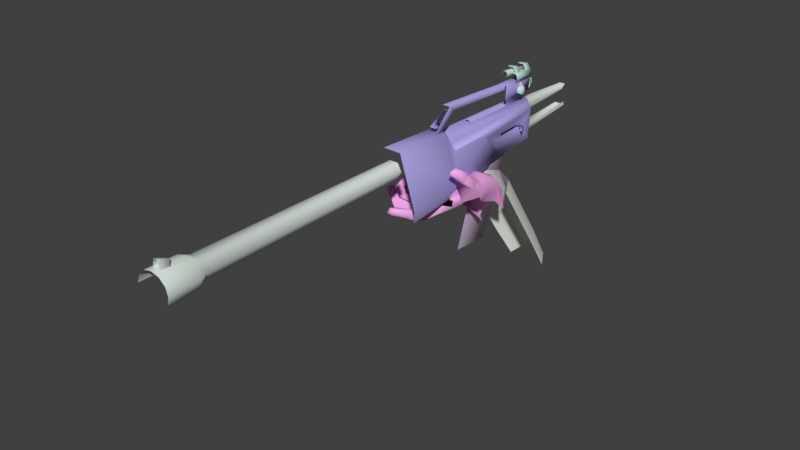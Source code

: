 # Source: reference2.blend  (saved by Blender 2.78.0; exported with 4.5.12 LTS)
import bpy
from mathutils import Matrix  # noqa: F401  (used for matrix-valued properties, if any)

bpy.ops.wm.read_factory_settings(use_empty=True)
scene = bpy.context.scene
scene.name = 'sniper_reference5_remap'

# ---- collections
col_collection_1 = bpy.data.collections.new('Collection 1'); scene.collection.children.link(col_collection_1)

# ---- materials (node trees are filled in below, after node groups)
mat_rubberglovechrome_bmp = bpy.data.materials.new('rubbergloveCHROME.bmp')
mat_rubberglovechrome_bmp.alpha_threshold = 0.0
mat_rubberglovechrome_bmp.use_transparent_shadow = False
mat_rubberglovechrome_bmp.diffuse_color = (0.9061, 0.4104, 0.8267, 1.0)
mat_rubberglovechrome_bmp.roughness = 0.5
mat_dm_base_bmp = bpy.data.materials.new('DM_base.bmp')
mat_dm_base_bmp.alpha_threshold = 0.0
mat_dm_base_bmp.use_transparent_shadow = False
mat_dm_base_bmp.diffuse_color = (0.8562, 0.9232, 0.8201, 1.0)
mat_dm_base_bmp.roughness = 0.5
mat_bodyside_bmp = bpy.data.materials.new('bodyside.bmp')
mat_bodyside_bmp.alpha_threshold = 0.0
mat_bodyside_bmp.use_transparent_shadow = False
mat_bodyside_bmp.diffuse_color = (0.4565, 0.4135, 0.8474, 1.0)
mat_bodyside_bmp.roughness = 0.5
mat_barrelchrome_bmp = bpy.data.materials.new('barrelchrome.bmp')
mat_barrelchrome_bmp.alpha_threshold = 0.0
mat_barrelchrome_bmp.use_transparent_shadow = False
mat_barrelchrome_bmp.diffuse_color = (0.4622, 0.4151, 0.8043, 1.0)
mat_barrelchrome_bmp.roughness = 0.5
mat_scope_bevel_bmp = bpy.data.materials.new('scope_bevel.bmp')
mat_scope_bevel_bmp.alpha_threshold = 0.0
mat_scope_bevel_bmp.use_transparent_shadow = False
mat_scope_bevel_bmp.diffuse_color = (0.5253, 0.9554, 0.5735, 1.0)
mat_scope_bevel_bmp.roughness = 0.5
mat_sight_rear_bmp = bpy.data.materials.new('sight_rear.bmp')
mat_sight_rear_bmp.alpha_threshold = 0.0
mat_sight_rear_bmp.use_transparent_shadow = False
mat_sight_rear_bmp.diffuse_color = (0.7814, 0.4967, 0.4385, 1.0)
mat_sight_rear_bmp.roughness = 0.5
mat_sightclip_bmp = bpy.data.materials.new('sightclip.bmp')
mat_sightclip_bmp.alpha_threshold = 0.0
mat_sightclip_bmp.use_transparent_shadow = False
mat_sightclip_bmp.diffuse_color = (0.6914, 0.9957, 0.8962, 1.0)
mat_sightclip_bmp.roughness = 0.5
mat_lenschrome1_bmp = bpy.data.materials.new('lenschrome1.bmp')
mat_lenschrome1_bmp.alpha_threshold = 0.0
mat_lenschrome1_bmp.use_transparent_shadow = False
mat_lenschrome1_bmp.diffuse_color = (0.7889, 0.8706, 0.8151, 1.0)
mat_lenschrome1_bmp.roughness = 0.5
mat_laserchrome_bmp = bpy.data.materials.new('laserchrome.bmp')
mat_laserchrome_bmp.alpha_threshold = 0.0
mat_laserchrome_bmp.use_transparent_shadow = False
mat_laserchrome_bmp.diffuse_color = (0.975, 0.5952, 0.5308, 1.0)
mat_laserchrome_bmp.roughness = 0.5
mat_clip_bmp = bpy.data.materials.new('clip.bmp')
mat_clip_bmp.alpha_threshold = 0.0
mat_clip_bmp.use_transparent_shadow = False
mat_clip_bmp.diffuse_color = (0.6531, 0.5087, 0.7037, 1.0)
mat_clip_bmp.roughness = 0.5
mat_sight_wheel_bmp = bpy.data.materials.new('sight_wheel.bmp')
mat_sight_wheel_bmp.alpha_threshold = 0.0
mat_sight_wheel_bmp.use_transparent_shadow = False
mat_sight_wheel_bmp.diffuse_color = (0.4972, 0.7001, 0.682, 1.0)
mat_sight_wheel_bmp.roughness = 0.5

# ---- material node trees

# ---- world
world_world = bpy.data.worlds.new('World'); scene.world = world_world
world_world.color = (0.05088, 0.05088, 0.05088)
world_world.use_sun_shadow = False
world_world.sun_shadow_jitter_overblur = 0.0
world_world.cycles.sampling_method = 'MANUAL'

# ---- meshes
me_sniper_reference5_remap = bpy.data.meshes.new('sniper_reference5_remap')
me_sniper_reference5_remap.from_pydata([(-5.704, -18.92, 51.03), (-6.223, -18.58, 51.31), (-5.885, -18.37, 51.04), (-6.111, -18.92, 51.31), (-6.925, -19.37, 50.51), (-6.346, -19.15, 50.59), (-6.565, -19.34, 49.35), (-5.542, -18.87, 50.08), (-5.292, -17.86, 49.33), (-6.269, -19.34, 49.05), (-6.999, -19.7, 50.23), (-6.281, -19.33, 51.47), (-5.918, -19.01, 51.37), (-5.972, -19.35, 51.7), (-5.612, -19.49, 51.42), (-6.088, -19.63, 51.5), (-6.059, -21.52, 50.91), (-6.219, -21.39, 51.18), (-6.307, -21.34, 50.84), (-5.973, -20.75, 50.31), (-5.46, -20.19, 49.83), (-6.015, -21.11, 49.67), (-5.145, -19.96, 49.21), (-5.837, -19.99, 49.11), (-6.622, -20.29, 50.28), (-1.719, -14.06, 48.06), (-2.127, -13.75, 49.36), (-1.518, -15.48, 49.28), (-1.467, -15.46, 50.93), (-1.577, -15.27, 49.97), (-1.659, -16.41, 50.0), (-1.312, -17.58, 50.42), (-2.138, -18.47, 50.09), (-4.515, -21.93, 49.69), (-4.512, -23.03, 50.11), (-4.811, -22.92, 50.06), (-4.785, -23.15, 50.25), (-3.844, -21.82, 50.28), (-4.229, -21.09, 49.9), (-3.482, -21.33, 49.9), (-7.172, -18.81, 50.54), (-6.142, -18.28, 49.31), (-6.284, -18.43, 50.04), (-5.353, -16.75, 50.01), (-4.473, -15.56, 49.78), (-3.9, -15.44, 48.39), (-3.596, -14.24, 47.03), (-3.453, -14.01, 47.71), (-3.723, -15.08, 49.44), (-3.338, -15.01, 50.62), (-4.071, -16.25, 50.94), (-3.886, -19.77, 50.18), (-4.706, -19.3, 50.12), (-1.944, -19.38, 52.03), (-1.299, -18.3, 51.19), (-2.03, -19.76, 52.4), (-1.541, -19.6, 52.77), (-1.46, -19.43, 52.1), (-4.102, -20.78, 49.26), (-3.771, -19.71, 49.43), (-4.726, -20.68, 49.94), (-5.42, -21.16, 50.4), (-3.011, -19.96, 49.5), (-3.428, -21.04, 49.28), (-3.956, -22.15, 49.75), (-4.443, -23.01, 50.6), (-1.345, -17.72, 51.71), (-2.276, -18.45, 50.98), (-1.409, -18.8, 52.5), (-2.768, -17.85, 51.28), (-1.593, -16.64, 50.81), (-6.051, -19.94, 50.58), (-6.47, -19.29, 50.54), (-6.331, -19.24, 49.9), (-5.845, -19.95, 49.95), (-1.94, -18.93, 52.55), (-1.582, -19.43, 52.99), (-1.826, -19.73, 53.14), (-1.67, -19.91, 52.59), (-2.127, -19.98, 52.62), (-2.309, -16.39, 51.49), (-2.104, -17.16, 51.48), (-2.191, -15.2, 51.03), (-3.459, -15.9, 51.29), (-6.725, -18.5, 50.12), (-6.349, -19.21, 50.13), (-6.61, -18.52, 50.62), (-1.879, -20.14, 52.73), (-2.292, -16.01, 49.19), (-2.54, -19.05, 49.86), (-4.94, -22.81, 50.51), (-4.667, -22.15, 50.29), (-4.186, -21.97, 49.56), (-3.72, -21.41, 49.31), (-1.962, -20.07, 52.98), (-3.359, -17.97, 50.89), (-2.872, -14.96, 47.1), (-3.444, -16.12, 48.53), (-2.82, -13.72, 48.71), (-2.223, -17.78, 49.82), (-3.113, -20.14, 50.23), (-2.466, -18.88, 50.89), (-5.54, -17.93, 49.39), (-4.592, -19.17, 49.4), (-4.956, -20.74, 49.23), (-4.485, -20.39, 49.3), (-5.577, -21.47, 49.75), (-5.336, -20.47, 49.18), (-5.714, -21.21, 49.57), (-6.911, -18.7, 49.34), (-7.078, -18.9, 49.76), (-7.129, -19.13, 50.39), (-6.908, -19.3, 49.75), (-4.098, -21.27, 49.28), (-6.293, -20.04, 49.48), (-6.548, -19.66, 49.45), (-6.801, -20.0, 50.11), (-1.283, -18.09, 51.6), (-1.355, -19.26, 52.11), (-1.333, -18.76, 52.42), (-1.336, -18.96, 52.61), (-1.419, -19.44, 52.26), (-6.206, -20.91, 51.1), (-5.757, -21.22, 51.22), (-5.88, -18.66, 51.43), (-2.077, -19.63, 52.95), (-1.97, -19.29, 52.85), (-2.233, -10.32, 45.44), (-2.079, -8.868, 42.89), (-1.127, -9.273, 42.72), (-0.6598, -11.7, 44.68), (-0.6937, -10.08, 42.23), (-4.566, -14.54, 49.72), (-3.39, -10.53, 45.16), (-3.826, -13.71, 50.36), (-2.618, -13.48, 50.65), (-1.145, -10.79, 45.25), (-1.491, -13.97, 50.45), (-0.9786, -14.93, 49.85), (-3.104, -9.057, 42.65), (-3.724, -9.752, 42.11), (-4.097, -11.32, 44.56), (-5.237, -17.95, 53.54), (-3.223, -17.88, 53.39), (-3.433, -14.31, 53.34), (-3.376, -14.3, 53.28), (-3.563, -13.07, 51.84), (-3.888, -8.064, 51.03), (-3.746, -9.456, 52.7), (-4.138, -8.0, 53.62), (-3.301, -17.87, 53.45), (-2.65, -17.9, 51.36), (-2.762, -18.42, 50.43), (-4.357, -7.694, 51.38), (-3.799, -7.993, 53.36), (-4.314, -7.612, 53.8), (-3.622, -12.04, 52.25), (-3.491, -14.02, 52.96), (-4.08, -9.444, 55.3), (-4.023, -11.06, 54.9), (-3.264, -13.06, 51.82), (-3.493, -13.7, 50.63), (-3.282, -13.24, 51.49), (-5.512, -8.116, 51.41), (-5.365, -7.73, 51.42), (-5.139, -8.022, 53.84), (-5.003, -7.637, 53.83), (-3.649, -18.04, 53.82), (-3.781, -17.9, 56.42), (-3.815, -17.44, 56.03), (-4.112, -11.06, 55.6), (-4.756, -18.59, 54.86), (-3.325, -23.59, 55.09), (-3.578, -18.54, 54.81), (-4.623, -23.64, 55.15), (-4.237, -10.67, 54.2), (-4.219, -10.65, 54.62), (-4.896, -8.329, 54.56), (-4.913, -8.338, 54.16), (-4.344, -8.317, 54.14), (-4.173, -7.878, 54.76), (-4.327, -8.308, 54.54), (-5.061, -7.91, 54.8), (-3.82, -18.37, 54.45), (-4.976, -8.01, 54.14), (-4.689, -18.4, 54.49), (-5.341, -9.522, 52.35), (-3.763, -9.465, 52.29), (-5.221, -12.09, 52.76), (-5.29, -12.1, 52.32), (-3.603, -12.03, 52.69), (-4.361, -17.92, 56.44), (-4.599, -11.06, 55.93), (-4.099, -11.04, 55.91), (-4.454, -18.58, 54.91), (-3.775, -18.56, 54.88), (-3.877, -18.37, 55.23), (-4.309, -19.34, 55.3), (-4.304, -17.46, 56.04), (-4.285, -18.32, 55.79), (-4.336, -18.38, 55.25), (-3.83, -19.32, 55.28), (-4.227, -10.67, 54.21), (-4.037, -15.21, 54.37), (-4.32, -10.67, 54.36), (-4.14, -15.21, 54.53), (-4.46, -15.22, 54.55), (-4.62, -10.68, 54.37), (-3.772, -14.34, 51.75), (-4.599, -14.41, 51.79), (-4.089, -11.19, 50.99), (-4.866, -11.24, 51.02), (-2.128, -23.6, 51.3), (-2.486, -18.57, 51.35), (-4.397, -8.132, 54.0), (-4.415, -7.877, 53.79), (-4.277, -7.985, 54.11), (-4.857, -8.148, 54.02), (-4.875, -7.893, 53.81), (-4.132, -7.847, 55.71), (-5.021, -7.878, 55.75), (-3.979, -11.03, 55.91), (-2.629, -20.53, 50.36), (-2.446, -23.23, 50.28), (-3.32, -16.72, 50.51), (-3.243, -18.1, 50.45), (-3.599, -13.05, 51.49), (-3.597, -13.42, 50.78), (-3.727, -19.56, 54.93), (-3.915, -17.45, 56.02), (-4.394, -17.46, 56.05), (-4.808, -7.977, 56.41), (-4.669, -7.968, 56.62), (-4.099, -7.871, 53.48), (-3.438, -9.482, 52.84), (-3.539, -9.547, 52.31), (-5.026, -9.6, 52.37), (-3.394, -9.814, 52.66), (-3.414, -9.535, 52.66), (-5.001, -9.872, 52.73), (-5.011, -9.592, 52.73), (-3.266, -9.75, 52.65), (-3.273, -9.57, 52.65), (-3.289, -9.578, 52.28), (-3.575, -9.837, 52.86), (-3.597, -9.487, 52.85), (-3.447, -9.858, 52.08), (-3.282, -9.758, 52.27), (-3.469, -9.508, 52.09), (-3.415, -9.831, 52.85), (-3.629, -9.514, 52.1), (-4.019, -9.31, 55.71), (-4.031, -9.34, 55.43), (-4.933, -7.667, 55.18), (-5.194, -7.544, 55.27), (-5.181, -7.547, 55.12), (-5.127, -7.548, 54.97), (-4.907, -7.668, 55.1), (-4.85, -7.667, 55.03), (-4.782, -7.676, 54.97), (-5.042, -7.557, 54.85), (-4.704, -7.674, 54.93), (-4.926, -7.555, 54.76), (-4.788, -7.551, 54.69), (-4.624, -7.671, 54.92), (-4.534, -7.667, 54.92), (-4.64, -7.547, 54.66), (-4.489, -7.541, 54.68), (-4.452, -7.664, 54.96), (-4.233, -7.528, 54.82), (-4.391, -7.65, 55.01), (-4.338, -7.647, 55.07), (-4.304, -7.644, 55.15), (-4.138, -7.513, 54.93), (-4.072, -7.507, 55.07), (-4.291, -7.642, 55.23), (-4.297, -7.64, 55.32), (-4.046, -7.503, 55.22), (-4.06, -7.501, 55.37), (-4.323, -7.64, 55.4), (-4.37, -7.64, 55.47), (-4.428, -7.641, 55.53), (-4.314, -7.503, 55.73), (-4.507, -7.643, 55.56), (-4.596, -7.646, 55.58), (-4.677, -7.649, 55.57), (-4.741, -7.507, 55.81), (-4.758, -7.653, 55.54), (-4.83, -7.656, 55.49), (-4.883, -7.523, 55.75), (-5.007, -7.529, 55.67), (-4.893, -7.66, 55.43), (-5.102, -7.535, 55.55), (-4.926, -7.663, 55.35), (-4.94, -7.665, 55.26), (-5.168, -7.54, 55.42), (-4.357, -7.535, 54.73), (-4.344, -7.874, 54.75), (-4.21, -7.868, 54.83), (-4.115, -7.852, 54.95), (-4.049, -7.846, 55.09), (-4.023, -7.842, 55.23), (-4.037, -7.84, 55.38), (-4.113, -7.5, 55.51), (-4.091, -7.839, 55.53), (-4.175, -7.839, 55.65), (-4.301, -7.832, 55.76), (-4.198, -7.5, 55.63), (-4.429, -7.835, 55.81), (-4.442, -7.496, 55.8), (-4.591, -7.501, 55.82), (-4.578, -7.84, 55.84), (-4.728, -7.846, 55.83), (-4.87, -7.852, 55.78), (-4.994, -7.869, 55.69), (-5.089, -7.875, 55.57), (-4.627, -7.886, 54.68), (-4.476, -7.88, 54.69), (-4.081, -7.921, 56.37), (-3.967, -7.92, 56.23), (-5.009, -7.954, 56.41), (-5.203, -7.978, 56.09), (-5.135, -7.962, 56.29), (-5.152, -7.981, 55.89), (-5.037, -7.979, 55.76), (-4.108, -7.946, 55.72), (-3.983, -7.939, 55.84), (-3.884, -9.984, 55.98), (-3.805, -9.977, 56.18), (-3.915, -7.932, 56.03), (-3.866, -9.975, 56.4), (-3.98, -9.976, 56.53), (-5.008, -7.984, 56.42), (-4.762, -7.958, 56.79), (-4.39, -7.958, 56.6), (-4.089, -7.951, 56.38), (-4.279, -7.958, 56.39), (-4.975, -9.332, 56.53), (-4.765, -9.324, 56.52), (-4.616, -9.315, 56.73), (-4.337, -9.305, 56.72), (-4.226, -9.305, 56.5), (-4.959, -10.01, 56.57), (-4.055, -8.59, 56.42), (-4.737, -8.596, 56.84), (-4.268, -8.579, 56.82), (-4.293, -7.941, 56.77), (-3.991, -9.936, 56.54), (-4.016, -9.298, 56.49), (-4.693, -9.953, 56.97), (-4.719, -9.315, 56.91), (-4.204, -9.936, 56.95), (-4.239, -9.298, 56.89), (-4.009, -9.991, 55.85), (-3.707, -43.98, 54.62), (-3.521, -44.0, 55.19), (-3.583, -41.78, 55.13), (-3.166, -41.78, 55.51), (-3.093, -43.99, 55.59), (-2.527, -43.98, 55.71), (-1.686, -41.71, 55.05), (-1.965, -43.95, 55.54), (-1.564, -43.92, 55.11), (-1.561, -41.68, 54.49), (-1.44, -43.89, 54.53), (-1.616, -43.87, 53.97), (-2.054, -43.88, 53.57), (-4.619, -7.838, 56.51), (-4.694, -7.843, 56.38), (-4.664, -7.816, 56.18), (-4.63, -7.844, 56.25), (-4.444, -7.808, 56.17), (-4.326, -7.8, 56.37), (-4.203, -10.66, 56.6), (-4.427, -7.8, 56.56), (-4.314, -10.65, 56.81), (-4.647, -7.808, 56.57), (-4.554, -10.66, 56.82), (-4.682, -10.68, 56.62), (-4.775, -7.816, 56.39), (-4.296, -23.45, 54.31), (-3.657, -23.42, 54.28), (-3.351, -23.42, 53.71), (-3.704, -23.44, 53.17), (-2.255, -41.03, 55.21), (-2.068, -41.74, 55.46), (-2.61, -41.76, 55.64), (-5.086, -7.771, 55.27), (-4.854, -7.771, 54.84), (-4.385, -7.754, 54.82), (-4.127, -7.736, 55.23), (-4.605, -7.544, 55.23), (-4.819, -7.742, 55.68), (-4.349, -7.726, 55.66), (-1.887, -40.98, 54.49), (-1.736, -41.67, 53.95), (-2.317, -40.97, 53.81), (-2.153, -41.67, 53.56), (-5.093, -1.994, 53.43), (-5.133, -7.166, 51.69), (-5.153, -2.417, 51.93), (-4.714, -2.402, 51.91), (-4.673, -1.979, 53.41), (-4.673, -2.355, 53.11), (-3.063, -41.06, 55.24), (-3.757, -41.77, 54.58), (-3.484, -41.05, 54.56), (-2.665, -43.65, 56.26), (-2.795, -43.63, 55.61), (-2.703, -42.89, 56.03), (-2.823, -42.87, 55.58), (-2.324, -42.85, 55.56), (-2.403, -42.88, 56.01), (-2.296, -43.61, 55.58), (-2.366, -43.64, 56.25), (-4.332, -10.67, 56.39), (-4.743, -1.872, 51.9), (-4.76, -1.779, 51.6), (-4.649, -23.47, 53.77), (-4.48, -7.838, 56.24), (-4.395, -7.833, 56.37), (-4.546, -7.808, 56.37), (-4.469, -7.833, 56.5), (-4.025, -9.121, 55.69), (-3.729, -9.14, 55.39), (-5.074, -7.115, 53.09), (-4.385, -7.09, 53.06), (-4.444, -7.141, 51.66), (-3.906, -11.01, 50.95), (-3.879, -16.46, 45.03), (-4.081, -12.98, 44.63), (-5.084, -11.05, 51.01), (-5.319, -13.02, 44.68), (-3.696, -14.5, 51.76), (-4.964, -14.54, 51.82), (-3.767, -9.193, 54.8), (-3.761, -9.382, 54.82), (-3.749, -9.532, 54.94), (-3.627, -9.266, 55.09), (-4.305, -7.941, 55.8), (-4.305, -7.778, 55.94), (-4.295, -7.773, 56.17), (-4.284, -7.92, 56.32), (-5.024, -7.967, 55.83), (-5.024, -7.804, 55.97), (-4.825, -7.792, 56.19), (-5.014, -7.799, 56.2), (-4.813, -7.939, 56.34), (-5.002, -7.945, 56.35), (-3.74, -8.992, 55.27), (-4.07, -8.958, 55.09), (-3.76, -8.947, 55.08), (-3.766, -9.024, 54.9), (-4.075, -9.032, 54.91), (-3.727, -9.503, 55.31), (-4.04, -9.513, 55.32), (-4.045, -9.587, 55.14), (-3.737, -9.578, 55.12), (-4.055, -9.541, 54.95), (-4.084, -7.913, 56.31), (-4.106, -7.766, 56.16), (-4.095, -7.928, 56.05), (-4.116, -7.771, 55.93), (-4.823, -7.954, 56.08), (-4.834, -7.797, 55.96), (-4.106, -7.934, 55.79), (-4.835, -7.96, 55.82), (-4.05, -9.003, 55.28), (-4.039, -9.15, 55.41), (-3.726, -9.334, 55.4)], [], [(5, 86, 0), (0, 86, 2), (86, 1, 2), (2, 1, 124), (1, 3, 124), (124, 3, 0), (3, 4, 0), (0, 4, 5), (4, 6, 5), (5, 6, 85), (6, 8, 85), (85, 8, 7), (8, 9, 7), (7, 9, 73), (9, 10, 73), (73, 10, 72), (10, 11, 72), (72, 11, 12), (11, 13, 12), (12, 13, 14), (13, 15, 14), (14, 15, 24), (106, 123, 16), (16, 123, 17), (123, 122, 17), (17, 122, 18), (122, 19, 18), (18, 19, 21), (19, 20, 21), (21, 20, 22), (20, 52, 22), (22, 52, 103), (52, 74, 103), (103, 74, 23), (74, 71, 23), (23, 71, 24), (71, 14, 24), (25, 26, 27), (27, 26, 29), (26, 28, 29), (29, 28, 30), (28, 70, 30), (30, 70, 31), (70, 54, 31), (31, 54, 32), (54, 53, 32), (32, 53, 67), (53, 75, 67), (67, 75, 68), (75, 76, 68), (68, 76, 120), (76, 56, 120), (64, 34, 33), (33, 34, 35), (34, 36, 35), (35, 36, 90), (36, 65, 90), (90, 65, 91), (65, 37, 91), (91, 37, 38), (37, 39, 38), (38, 39, 51), (39, 100, 51), (51, 100, 67), (100, 89, 67), (86, 84, 40), (40, 84, 109), (84, 42, 109), (109, 42, 41), (42, 43, 41), (41, 43, 97), (43, 44, 97), (97, 44, 45), (44, 48, 45), (45, 48, 46), (48, 47, 46), (50, 7, 52), (50, 42, 7), (50, 43, 42), (50, 44, 43), (50, 48, 44), (50, 49, 48), (50, 83, 49), (50, 69, 83), (50, 95, 69), (50, 51, 95), (50, 52, 51), (57, 53, 54), (57, 55, 53), (57, 78, 55), (57, 56, 78), (57, 121, 56), (57, 68, 121), (57, 119, 68), (57, 118, 119), (57, 54, 118), (38, 51, 58), (58, 51, 59), (51, 60, 59), (59, 60, 105), (60, 61, 105), (105, 61, 106), (61, 123, 106), (100, 39, 62), (62, 39, 63), (39, 37, 63), (63, 37, 64), (37, 65, 64), (64, 65, 34), (65, 36, 34), (66, 117, 54), (66, 68, 117), (66, 67, 68), (66, 69, 67), (66, 81, 69), (66, 70, 81), (66, 54, 70), (123, 61, 19), (19, 61, 20), (61, 60, 20), (20, 60, 52), (60, 51, 52), (14, 71, 72), (72, 71, 73), (71, 74, 73), (73, 74, 7), (74, 52, 7), (126, 53, 55), (126, 75, 53), (126, 76, 75), (126, 77, 76), (126, 125, 77), (79, 78, 87), (79, 55, 78), (79, 125, 55), (79, 94, 125), (79, 87, 94), (49, 82, 98), (98, 82, 28), (82, 80, 28), (28, 80, 70), (80, 81, 70), (83, 82, 49), (83, 80, 82), (83, 81, 80), (83, 69, 81), (42, 84, 85), (85, 84, 5), (84, 86, 5), (56, 76, 78), (78, 76, 87), (76, 77, 87), (29, 30, 27), (27, 30, 88), (30, 31, 88), (99, 32, 89), (89, 32, 67), (90, 91, 35), (35, 91, 33), (92, 93, 64), (64, 93, 63), (87, 77, 94), (94, 77, 125), (51, 67, 95), (95, 67, 69), (46, 96, 45), (45, 96, 97), (49, 98, 48), (48, 98, 47), (62, 89, 100), (62, 99, 89), (100, 101, 89), (59, 102, 103), (104, 105, 106), (22, 107, 108), (109, 110, 111), (112, 6, 4), (58, 113, 92), (114, 23, 24), (9, 115, 116), (117, 119, 118), (56, 121, 120), (54, 117, 118), (68, 119, 117), (68, 120, 121), (19, 122, 123), (85, 7, 42), (86, 40, 1), (72, 12, 14), (124, 0, 2), (125, 126, 55), (98, 28, 26), (141, 133, 139), (139, 133, 128), (133, 127, 128), (128, 127, 129), (127, 136, 129), (129, 136, 131), (136, 130, 131), (132, 134, 133), (133, 134, 127), (134, 135, 127), (127, 135, 136), (135, 137, 136), (136, 137, 130), (137, 138, 130), (141, 139, 140), (133, 141, 132), (142, 143, 150), (150, 143, 144), (143, 145, 144), (144, 145, 157), (145, 160, 157), (157, 160, 146), (160, 226, 146), (154, 187, 147), (154, 148, 187), (154, 190, 148), (154, 157, 190), (154, 144, 157), (154, 150, 144), (154, 149, 150), (213, 143, 173), (213, 151, 143), (213, 225, 151), (213, 152, 225), (213, 222, 152), (213, 212, 222), (147, 153, 154), (154, 153, 233), (153, 155, 233), (233, 155, 149), (155, 216, 149), (156, 147, 187), (156, 226, 147), (156, 146, 226), (156, 157, 146), (156, 190, 157), (158, 180, 219), (158, 159, 180), (158, 221, 159), (158, 219, 221), (151, 162, 145), (145, 162, 160), (162, 226, 160), (224, 161, 151), (151, 161, 162), (161, 227, 162), (163, 165, 164), (164, 165, 166), (165, 184, 166), (150, 149, 167), (167, 149, 183), (149, 216, 183), (195, 169, 168), (168, 169, 193), (169, 170, 193), (173, 143, 171), (171, 143, 142), (172, 173, 174), (174, 173, 171), (179, 181, 175), (175, 181, 176), (181, 180, 176), (176, 180, 159), (177, 181, 178), (178, 181, 179), (182, 180, 177), (177, 180, 181), (220, 219, 182), (182, 219, 180), (216, 184, 183), (183, 184, 185), (215, 218, 214), (214, 218, 217), (186, 189, 187), (187, 189, 156), (188, 190, 189), (189, 190, 156), (191, 168, 192), (192, 168, 193), (194, 200, 195), (195, 200, 196), (200, 198, 197), (197, 198, 199), (196, 200, 201), (201, 200, 197), (202, 204, 203), (203, 204, 205), (206, 205, 207), (207, 205, 204), (208, 210, 209), (209, 210, 211), (212, 213, 172), (172, 213, 173), (216, 214, 184), (184, 214, 217), (155, 215, 216), (216, 215, 214), (166, 218, 155), (155, 218, 215), (184, 217, 166), (166, 217, 218), (219, 220, 221), (221, 220, 192), (145, 143, 151), (222, 212, 223), (224, 151, 225), (226, 162, 227), (226, 227, 147), (195, 168, 228), (195, 229, 169), (200, 194, 230), (198, 200, 230), (196, 229, 195), (339, 231, 232), (149, 154, 233), (245, 234, 248), (248, 234, 243), (234, 242, 243), (238, 235, 240), (240, 235, 236), (237, 238, 239), (239, 238, 240), (241, 247, 242), (242, 247, 243), (249, 234, 244), (244, 234, 245), (246, 248, 247), (247, 248, 243), (241, 242, 249), (249, 242, 234), (248, 250, 245), (251, 252, 469), (294, 253, 254), (254, 253, 255), (253, 257, 255), (255, 257, 256), (257, 258, 256), (256, 258, 260), (258, 259, 260), (260, 259, 262), (259, 261, 262), (262, 261, 263), (261, 264, 263), (263, 264, 266), (264, 265, 266), (266, 265, 267), (265, 268, 267), (267, 268, 296), (268, 270, 296), (296, 270, 269), (270, 271, 269), (269, 271, 273), (271, 272, 273), (273, 272, 274), (272, 275, 274), (274, 275, 277), (275, 276, 277), (277, 276, 278), (276, 279, 278), (278, 279, 303), (279, 280, 303), (303, 280, 307), (280, 281, 307), (307, 281, 282), (281, 283, 282), (282, 283, 309), (283, 284, 309), (309, 284, 310), (284, 285, 310), (310, 285, 286), (285, 287, 286), (286, 287, 289), (287, 288, 289), (289, 288, 290), (288, 291, 290), (290, 291, 292), (291, 293, 292), (292, 293, 295), (293, 294, 295), (295, 294, 254), (267, 296, 297), (297, 296, 298), (296, 269, 298), (298, 269, 299), (269, 273, 299), (299, 273, 300), (273, 274, 300), (300, 274, 301), (274, 277, 301), (301, 277, 302), (277, 278, 302), (302, 278, 304), (278, 303, 304), (304, 303, 305), (303, 307, 305), (305, 307, 306), (307, 282, 306), (306, 282, 308), (282, 309, 308), (308, 309, 311), (309, 310, 311), (311, 310, 312), (310, 286, 312), (312, 286, 313), (286, 289, 313), (313, 289, 314), (289, 290, 314), (314, 290, 315), (290, 292, 315), (316, 266, 317), (317, 266, 267), (329, 318, 319), (329, 320, 318), (329, 322, 320), (329, 321, 322), (329, 323, 321), (329, 324, 323), (329, 325, 324), (329, 326, 325), (325, 326, 327), (327, 326, 328), (326, 329, 328), (328, 329, 330), (329, 319, 330), (330, 319, 331), (319, 318, 331), (332, 333, 231), (231, 333, 232), (333, 346, 232), (232, 346, 334), (346, 335, 334), (334, 335, 336), (337, 350, 338), (338, 350, 339), (350, 352, 339), (339, 352, 340), (352, 348, 340), (340, 348, 341), (331, 318, 342), (342, 318, 320), (345, 343, 346), (346, 343, 335), (344, 345, 333), (333, 345, 346), (351, 347, 352), (352, 347, 348), (349, 351, 350), (350, 351, 352), (353, 325, 327), (354, 355, 356), (356, 355, 357), (355, 358, 357), (357, 358, 386), (358, 359, 386), (386, 359, 385), (359, 361, 385), (385, 361, 360), (361, 362, 360), (360, 362, 363), (362, 364, 363), (363, 364, 395), (364, 365, 395), (395, 365, 397), (365, 366, 397), (422, 367, 376), (376, 367, 379), (367, 368, 379), (379, 368, 369), (368, 370, 369), (369, 370, 371), (370, 419, 371), (371, 419, 372), (419, 420, 372), (372, 420, 374), (420, 422, 374), (374, 422, 376), (371, 372, 373), (373, 372, 375), (372, 374, 375), (375, 374, 377), (374, 376, 377), (377, 376, 378), (376, 379, 378), (406, 404, 380), (380, 404, 381), (404, 384, 381), (381, 384, 382), (384, 394, 382), (382, 394, 383), (394, 396, 383), (363, 394, 360), (360, 394, 385), (394, 384, 385), (385, 384, 386), (384, 404, 386), (386, 404, 357), (404, 356, 357), (391, 388, 387), (391, 389, 388), (391, 390, 389), (391, 393, 390), (391, 392, 393), (391, 387, 392), (363, 395, 394), (394, 395, 396), (395, 397, 396), (166, 155, 398), (398, 155, 402), (399, 427, 400), (400, 427, 401), (402, 155, 403), (403, 155, 426), (356, 404, 405), (405, 404, 406), (407, 409, 408), (408, 409, 410), (411, 412, 413), (413, 412, 414), (409, 412, 410), (410, 412, 411), (407, 414, 409), (409, 414, 412), (371, 373, 415), (416, 401, 427), (427, 417, 416), (427, 153, 417), (406, 380, 418), (354, 356, 405), (421, 367, 422), (421, 368, 367), (421, 370, 368), (421, 419, 370), (421, 420, 419), (421, 422, 420), (424, 423, 469), (469, 423, 251), (469, 438, 424), (423, 424, 468), (425, 426, 399), (399, 426, 427), (153, 427, 155), (155, 427, 426), (433, 429, 428), (428, 429, 430), (428, 430, 431), (431, 430, 432), (433, 428, 434), (434, 428, 431), (438, 449, 424), (438, 451, 449), (438, 452, 451), (438, 435, 452), (438, 436, 435), (438, 437, 436), (438, 457, 437), (438, 454, 457), (438, 469, 454), (439, 440, 462), (462, 440, 460), (440, 441, 460), (460, 441, 459), (441, 442, 459), (443, 444, 464), (464, 444, 445), (444, 446, 445), (445, 446, 447), (446, 448, 447), (424, 449, 467), (467, 449, 450), (449, 451, 450), (450, 451, 453), (451, 452, 453), (252, 455, 454), (454, 455, 457), (455, 456, 457), (457, 456, 437), (456, 458, 437), (459, 461, 460), (460, 461, 462), (461, 465, 462), (447, 463, 445), (445, 463, 464), (463, 466, 464), (465, 439, 462), (466, 443, 464), (424, 467, 468), (469, 252, 454)])
me_sniper_reference5_remap.polygons.foreach_set('use_smooth', [True] * 589)
me_sniper_reference5_remap.polygons.foreach_set('material_index', [0, 0, 0, 0, 0, 0, 0, 0, 0, 0, 0, 0, 0, 0, 0, 0, 0, 0, 0, 0, 0, 0, 0, 0, 0, 0, 0, 0, 0, 0, 0, 0, 0, 0, 0, 0, 0, 0, 0, 0, 0, 0, 0, 0, 0, 0, 0, 0, 0, 0, 0, 0, 0, 0, 0, 0, 0, 0, 0, 0, 0, 0, 0, 0, 0, 0, 0, 0, 0, 0, 0, 0, 0, 0, 0, 0, 0, 0, 0, 0, 0, 0, 0, 0, 0, 0, 0, 0, 0, 0, 0, 0, 0, 0, 0, 0, 0, 0, 0, 0, 0, 0, 0, 0, 0, 0, 0, 0, 0, 0, 0, 0, 0, 0, 0, 0, 0, 0, 0, 0, 0, 0, 0, 0, 0, 0, 0, 0, 0, 0, 0, 0, 0, 0, 0, 0, 0, 0, 0, 0, 0, 0, 0, 0, 0, 0, 0, 0, 0, 0, 0, 0, 0, 0, 0, 0, 0, 0, 0, 0, 0, 0, 0, 0, 0, 0, 0, 0, 0, 0, 0, 0, 0, 0, 0, 0, 0, 0, 0, 0, 0, 0, 0, 0, 0, 0, 0, 0, 0, 0, 0, 0, 1, 1, 1, 1, 1, 1, 1, 1, 1, 1, 1, 1, 1, 1, 1, 1, 2, 2, 2, 2, 2, 2, 2, 2, 2, 2, 2, 2, 2, 2, 2, 2, 2, 2, 2, 2, 2, 2, 2, 2, 2, 2, 2, 2, 2, 2, 2, 2, 2, 2, 2, 2, 2, 2, 2, 2, 2, 2, 2, 2, 2, 2, 2, 2, 2, 2, 2, 2, 2, 2, 2, 2, 2, 2, 2, 2, 2, 2, 2, 2, 2, 2, 2, 2, 2, 2, 2, 2, 2, 2, 2, 2, 2, 2, 2, 2, 2, 2, 2, 2, 2, 2, 2, 2, 2, 2, 2, 2, 2, 2, 2, 2, 2, 2, 2, 2, 2, 2, 2, 2, 2, 2, 2, 2, 2, 3, 3, 3, 3, 3, 3, 3, 3, 3, 3, 3, 3, 3, 3, 3, 3, 3, 4, 4, 4, 4, 4, 4, 4, 4, 4, 4, 4, 4, 4, 4, 4, 4, 4, 4, 4, 4, 4, 4, 4, 4, 4, 4, 4, 4, 4, 4, 4, 4, 4, 4, 4, 4, 4, 4, 4, 4, 4, 4, 4, 4, 4, 4, 4, 4, 4, 4, 4, 4, 4, 4, 4, 4, 4, 4, 4, 4, 4, 4, 4, 4, 4, 4, 4, 4, 4, 4, 4, 4, 4, 4, 4, 4, 4, 4, 4, 5, 5, 5, 5, 5, 5, 5, 5, 6, 6, 6, 6, 6, 6, 6, 6, 6, 6, 6, 6, 6, 6, 6, 6, 6, 6, 6, 6, 6, 6, 6, 6, 6, 6, 6, 6, 6, 6, 7, 7, 7, 7, 7, 7, 7, 7, 7, 7, 7, 7, 7, 7, 7, 7, 7, 7, 7, 7, 7, 7, 7, 7, 7, 7, 7, 7, 7, 7, 7, 7, 7, 7, 7, 7, 7, 7, 7, 7, 7, 7, 7, 7, 7, 7, 7, 7, 7, 7, 7, 7, 7, 7, 7, 7, 7, 7, 7, 7, 7, 7, 7, 7, 7, 7, 7, 7, 7, 7, 7, 7, 7, 7, 7, 7, 7, 7, 7, 8, 8, 8, 8, 8, 8, 8, 8, 8, 8, 9, 9, 9, 9, 9, 9, 9, 9, 9, 9, 10, 10, 10, 10, 10, 10, 10, 10, 10, 10, 10, 10, 10, 10, 10, 10, 10, 10, 10, 10, 10, 10, 10, 10, 10, 10, 10, 10, 10, 10, 10, 10, 10, 10, 10, 10, 10, 10, 10])
_uv = me_sniper_reference5_remap.uv_layers.new(name='UVMap')
_uv.uv.foreach_set('vector', [0.0, 0.01562, 0.0, 0.01562, 0.0, 0.01562, 0.0, 0.01562, 0.0, 0.01562, 0.0, 0.01562, 0.0, 0.01562, 0.0, 0.01562, 0.0, 0.01562, 0.0, 0.01562, 0.0, 0.01562, 0.0, 0.01562, 0.0, 0.01562, 0.0, 0.01562, 0.0, 0.01562, 0.0, 0.01562, 0.0, 0.01562, 0.0, 0.01562, 0.0, 0.01562, 0.0, 0.01562, 0.0, 0.01562, 0.0, 0.01562, 0.0, 0.01562, 0.0, 0.01562, 0.0, 0.01562, 0.0, 0.01562, 0.0, 0.01562, 0.0, 0.01562, 0.0, 0.01562, 0.0, 0.01562, 0.0, 0.01562, 0.0, 0.01562, 0.0, 0.01562, 0.0, 0.01562, 0.0, 0.01562, 0.0, 0.01562, 0.0, 0.01562, 0.0, 0.01562, 0.0, 0.01562, 0.0, 0.01562, 0.0, 0.01562, 0.0, 0.01562, 0.0, 0.01562, 0.0, 0.01562, 0.0, 0.01562, 0.0, 0.01562, 0.0, 0.01562, 0.0, 0.01562, 0.0, 0.01562, 0.0, 0.01562, 0.0, 0.01562, 0.0, 0.01562, 0.0, 0.01562, 0.0, 0.01562, 0.0, 0.01562, 0.0, 0.01562, 0.0, 0.01562, 0.0, 0.01562, 0.0, 0.01562, 0.0, 0.01562, 0.0, 0.01562, 0.0, 0.01562, 0.0, 0.01562, 0.0, 0.01562, 0.0, 0.01562, 0.0, 0.01562, 0.0, 0.01562, 0.0, 0.01562, 0.0, 0.01562, 0.0, 0.01562, 0.0, 0.01562, 0.0, 0.01562, 0.0, 0.01562, 0.0, 0.01562, 0.0, 0.01562, 0.0, 0.01562, 0.0, 0.01562, 0.0, 0.01562, 0.0, 0.01562, 0.0, 0.01562, 0.0, 0.01562, 0.0, 0.01562, 0.0, 0.01562, 0.0, 0.01562, 0.0, 0.01562, 0.0, 0.01562, 0.0, 0.01562, 0.0, 0.01562, 0.0, 0.01562, 0.0, 0.01562, 0.0, 0.01562, 0.0, 0.01562, 0.0, 0.01562, 0.0, 0.01562, 0.0, 0.01562, 0.0, 0.01562, 0.0, 0.01562, 0.0, 0.01562, 0.0, 0.01562, 0.0, 0.01562, 0.0, 0.01562, 0.0, 0.01562, 0.0, 0.01562, 0.0, 0.01562, 0.0, 0.01562, 0.0, 0.01562, 0.0, 0.01562, 0.0, 0.01562, 0.0, 0.01562, 0.0, 0.01562, 0.0, 0.01562, 0.0, 0.01562, 0.0, 0.01562, 0.0, 0.01562, 0.0, 0.01562, 0.0, 0.01562, 0.0, 0.01562, 0.0, 0.01562, 0.0, 0.01562, 0.0, 0.01562, 0.0, 0.01562, 0.0, 0.01562, 0.0, 0.01562, 0.0, 0.01562, 0.0, 0.01562, 0.0, 0.01562, 0.0, 0.01562, 0.0, 0.01562, 0.0, 0.01562, 0.0, 0.01562, 0.0, 0.01562, 0.0, 0.01562, 0.0, 0.01562, 0.0, 0.01562, 0.0, 0.01562, 0.0, 0.01562, 0.0, 0.01562, 0.0, 0.01562, 0.0, 0.01562, 0.0, 0.01562, 0.0, 0.01562, 0.0, 0.01562, 0.0, 0.01562, 0.0, 0.01562, 0.0, 0.01562, 0.0, 0.01562, 0.0, 0.01562, 0.0, 0.01562, 0.0, 0.01562, 0.0, 0.01562, 0.0, 0.01562, 0.0, 0.01562, 0.0, 0.01562, 0.0, 0.01562, 0.0, 0.01562, 0.0, 0.01562, 0.0, 0.01562, 0.0, 0.01562, 0.0, 0.01562, 0.0, 0.01562, 0.0, 0.01562, 0.0, 0.01562, 0.0, 0.01562, 0.0, 0.01562, 0.0, 0.01562, 0.0, 0.01562, 0.0, 0.01562, 0.0, 0.01562, 0.0, 0.01562, 0.0, 0.01562, 0.0, 0.01562, 0.0, 0.01562, 0.0, 0.01562, 0.0, 0.01562, 0.0, 0.01562, 0.0, 0.01562, 0.0, 0.01562, 0.0, 0.01562, 0.0, 0.01562, 0.0, 0.01562, 0.0, 0.01562, 0.0, 0.01562, 0.0, 0.01562, 0.0, 0.01562, 0.0, 0.01562, 0.0, 0.01562, 0.0, 0.01562, 0.0, 0.01562, 0.0, 0.01562, 0.0, 0.01562, 0.0, 0.01562, 0.0, 0.01562, 0.0, 0.01562, 0.0, 0.01562, 0.0, 0.01562, 0.0, 0.01562, 0.0, 0.01562, 0.0, 0.01562, 0.0, 0.01562, 0.0, 0.01562, 0.0, 0.01562, 0.0, 0.01562, 0.0, 0.01562, 0.0, 0.01562, 0.0, 0.01562, 0.0, 0.01562, 0.0, 0.01562, 0.0, 0.01562, 0.0, 0.01562, 0.0, 0.01562, 0.0, 0.01562, 0.0, 0.01562, 0.0, 0.01562, 0.0, 0.01562, 0.0, 0.01562, 0.0, 0.01562, 0.0, 0.01562, 0.0, 0.01562, 0.0, 0.01562, 0.0, 0.01562, 0.0, 0.01562, 0.0, 0.01562, 0.0, 0.01562, 0.0, 0.01562, 0.0, 0.01562, 0.0, 0.01562, 0.0, 0.01562, 0.0, 0.01562, 0.0, 0.01562, 0.0, 0.01562, 0.0, 0.01562, 0.0, 0.01562, 0.0, 0.01562, 0.0, 0.01562, 0.0, 0.01562, 0.0, 0.01562, 0.0, 0.01562, 0.0, 0.01562, 0.0, 0.01562, 0.0, 0.01562, 0.0, 0.01562, 0.0, 0.01562, 0.0, 0.01562, 0.0, 0.01562, 0.0, 0.01562, 0.0, 0.01562, 0.0, 0.01562, 0.0, 0.01562, 0.0, 0.01562, 0.0, 0.01562, 0.0, 0.01562, 0.0, 0.01562, 0.0, 0.01562, 0.0, 0.01562, 0.0, 0.01562, 0.0, 0.01562, 0.0, 0.01562, 0.0, 0.01562, 0.0, 0.01562, 0.0, 0.01562, 0.0, 0.01562, 0.0, 0.01562, 0.0, 0.01562, 0.0, 0.01562, 0.0, 0.01562, 0.0, 0.01562, 0.0, 0.01562, 0.0, 0.01562, 0.0, 0.01562, 0.0, 0.01562, 0.0, 0.01562, 0.0, 0.01562, 0.0, 0.01562, 0.0, 0.01562, 0.0, 0.01562, 0.0, 0.01562, 0.0, 0.01562, 0.0, 0.01562, 0.0, 0.01562, 0.0, 0.01562, 0.0, 0.01562, 0.0, 0.01562, 0.0, 0.01562, 0.0, 0.01562, 0.0, 0.01562, 0.0, 0.01562, 0.0, 0.01562, 0.0, 0.01562, 0.0, 0.01562, 0.0, 0.01562, 0.0, 0.01562, 0.0, 0.01562, 0.0, 0.01562, 0.0, 0.01562, 0.0, 0.01562, 0.0, 0.01562, 0.0, 0.01562, 0.0, 0.01562, 0.0, 0.01562, 0.0, 0.01562, 0.0, 0.01562, 0.0, 0.01562, 0.0, 0.01562, 0.0, 0.01562, 0.0, 0.01562, 0.0, 0.01562, 0.0, 0.01562, 0.0, 0.01562, 0.0, 0.01562, 0.0, 0.01562, 0.0, 0.01562, 0.0, 0.01562, 0.0, 0.01562, 0.0, 0.01562, 0.0, 0.01562, 0.0, 0.01562, 0.0, 0.01562, 0.0, 0.01562, 0.0, 0.01562, 0.0, 0.01562, 0.0, 0.01562, 0.0, 0.01562, 0.0, 0.01562, 0.0, 0.01562, 0.0, 0.01562, 0.0, 0.01562, 0.0, 0.01562, 0.0, 0.01562, 0.0, 0.01562, 0.0, 0.01562, 0.0, 0.01562, 0.0, 0.01562, 0.0, 0.01562, 0.0, 0.01562, 0.0, 0.01562, 0.0, 0.01562, 0.0, 0.01562, 0.0, 0.01562, 0.0, 0.01562, 0.0, 0.01562, 0.0, 0.01562, 0.0, 0.01562, 0.0, 0.01562, 0.0, 0.01562, 0.0, 0.01562, 0.0, 0.01562, 0.0, 0.01562, 0.0, 0.01562, 0.0, 0.01562, 0.0, 0.01562, 0.0, 0.01562, 0.0, 0.01562, 0.0, 0.01562, 0.0, 0.01562, 0.0, 0.01562, 0.0, 0.01562, 0.0, 0.01562, 0.0, 0.01562, 0.0, 0.01562, 0.0, 0.01562, 0.0, 0.01562, 0.0, 0.01562, 0.0, 0.01562, 0.0, 0.01562, 0.0, 0.01562, 0.0, 0.01562, 0.0, 0.01562, 0.0, 0.01562, 0.0, 0.01562, 0.0, 0.01562, 0.0, 0.01562, 0.0, 0.01562, 0.0, 0.01562, 0.0, 0.01562, 0.0, 0.01562, 0.0, 0.01562, 0.0, 0.01562, 0.0, 0.01562, 0.0, 0.01562, 0.0, 0.01562, 0.0, 0.01562, 0.0, 0.01562, 0.0, 0.01562, 0.0, 0.01562, 0.0, 0.01562, 0.0, 0.01562, 0.0, 0.01562, 0.0, 0.01562, 0.0, 0.01562, 0.0, 0.01562, 0.0, 0.01562, 0.0, 0.01562, 0.0, 0.01562, 0.0, 0.01562, 0.0, 0.01562, 0.0, 0.01562, 0.0, 0.01562, 0.0, 0.01562, 0.0, 0.01562, 0.0, 0.01562, 0.0, 0.01562, 0.0, 0.01562, 0.0, 0.01562, 0.0, 0.01562, 0.0, 0.01562, 0.0, 0.01562, 0.0, 0.01562, 0.0, 0.01562, 0.0, 0.01562, 0.0, 0.01562, 0.0, 0.01562, 0.0, 0.01562, 0.0, 0.01562, 0.0, 0.01562, 0.0, 0.01562, 0.0, 0.01562, 0.0, 0.01562, 0.0, 0.01562, 0.0, 0.01562, 0.0, 0.01562, 0.0, 0.01562, 0.0, 0.01562, 0.0, 0.01562, 0.0, 0.01562, 0.0, 0.01562, 0.0, 0.01562, 0.0, 0.01562, 0.0, 0.01562, 0.0, 0.01562, 0.0, 0.01562, 0.0, 0.01562, 0.0, 0.01562, 0.0, 0.01562, 0.0, 0.01562, 0.0, 0.01562, 0.0, 0.01562, 0.0, 0.01562, 0.0, 0.01562, 0.0, 0.01562, 0.0, 0.01562, 0.0, 0.01562, 0.0, 0.01562, 0.0, 0.01562, 0.0, 0.01562, 0.0, 0.01562, 0.0, 0.01562, 0.0, 0.01562, 0.0, 0.01562, 0.0, 0.01562, 0.0, 0.01562, 0.0, 0.01562, 0.0, 0.01562, 0.0, 0.01562, 0.0, 0.01562, 0.0, 0.01562, 0.0, 0.01562, 0.0, 0.01562, 0.0, 0.01562, 0.0, 0.01562, 0.0, 0.01562, 0.0, 0.01562, 0.0, 0.01562, 0.0, 0.01562, 0.0, 0.01562, 0.0, 0.01562, 0.0, 0.01562, 0.0, 0.01562, 0.0, 0.01562, 0.0, 0.01562, 0.0, 0.01562, 0.0, 0.01562, 0.0, 0.01562, 0.0, 0.01562, 0.0, 0.01562, 0.0, 0.01562, 0.0, 0.01562, 0.0, 0.01562, 0.0, 0.01562, 0.0, 0.01562, 0.0, 0.01562, 0.0, 0.01562, 0.0, 0.01562, 0.0, 0.01562, 0.0, 0.01562, 0.0, 0.01562, 0.0, 0.01562, 0.0, 0.01562, 0.0, 0.01562, 0.0, 0.01562, 0.0, 0.01562, 0.0, 0.01562, 0.0, 0.01562, 0.0, 0.01562, 0.0, 0.01562, 0.0, 0.01562, 0.0, 0.01562, 0.0, 0.01562, 0.0, 0.01562, 0.0, 0.01562, 0.0, 0.01562, 0.0, 0.01562, 0.0, 0.01562, 0.0, 0.01562, 0.0, 0.01562, 0.0, 0.01562, 0.0, 0.01562, 0.0, 0.01562, 0.0, 0.01562, 0.0, 0.01562, 0.0, 0.01562, 0.0, 0.01562, 0.0, 0.01562, 0.0, 0.01562, 0.0, 0.01562, 0.0, 0.01562, 0.0, 0.01562, 0.0, 0.01562, 0.0, 0.01562, 0.0, 0.01562, 0.0, 0.01562, 0.0, 0.01562, 0.0, 0.01562, 0.0, 0.01562, 0.0, 0.01562, 0.0, 0.01562, 0.0, 0.01562, 0.0, 0.01562, 0.0, 0.01562, 0.0, 0.01562, 0.0, 0.01562, 0.0, 0.01562, 0.0, 0.01562, 0.0, 0.01562, 0.0, 0.01562, 0.0, 0.01562, 0.0, 0.01562, 0.0, 0.01562, 0.0, 0.01562, 0.0, 0.01562, 0.0, 0.01562, 0.0, 0.01562, 0.0, 0.01562, 0.0, 0.01562, 0.0, 0.01562, 0.0, 0.01562, 0.0, 0.01562, 0.0, 0.01562, 0.0, 0.01562, 0.0, 0.01562, 0.0, 0.01562, 0.0, 0.01562, 0.0, 0.01562, 0.0, 0.01562, 0.0, 0.01562, 0.0, 0.01562, 0.0, 0.01562, 0.0, 0.01562, 0.0, 0.01562, 0.0, 0.01562, 0.0, 0.01562, 0.0, 0.01562, 0.0, 0.01562, 0.0, 0.01562, 0.0, 0.01562, 0.0, 0.01562, 0.0, 0.01562, 0.0, 0.01562, 0.0, 0.01562, 0.0, 0.01562, 0.0, 0.01562, 0.0, 0.01562, 0.0, 0.01562, 0.0, 0.01562, 0.0, 0.01562, 0.0, 0.01562, 0.0, 0.01562, 0.0, 0.9365, 0.2273, 0.9365, 0.2159, 1.0, 0.2159, 1.0, 0.2273, 0.9365, 0.5568, 1.0, 0.2273, 0.9365, 0.5682, 0.9365, 0.5568, 1.0, 0.5568, 1.0, 0.5682, 0.9365, 0.8636, 1.0, 0.5682, 0.9365, 0.875, 0.9365, 0.8636, 1.0, 0.8636, 1.0, 0.875, 0.9365, 0.9773, 1.0, 0.875, 0.9365, 0.9886, 0.9365, 0.9773, 1.0, 0.0, 0.01587, 0.2159, 0.01587, 0.2273, 0.9365, 0.2273, 0.9365, 0.2159, 0.01587, 0.5682, 0.9365, 0.2159, 0.01587, 0.5568, 0.01587, 0.5682, 0.9365, 0.5682, 0.9365, 0.5568, 0.01587, 0.875, 0.9365, 0.5568, 0.01587, 0.8636, 0.01587, 0.875, 0.9365, 0.875, 0.9365, 0.8636, 0.01587, 0.9886, 0.9365, 0.8636, 0.01587, 0.9773, 0.01587, 0.9886, 0.9365, 0.0, 0.9365, 0.2159, 1.0, 0.0, 1.0, 0.2273, 0.9365, 0.0, 0.9365, 0.0, 0.01587, 0.3555, 0.4257, 0.3555, 0.4189, 0.3555, 0.4257, 0.3555, 0.4257, 0.3555, 0.4189, 0.5938, 0.4257, 0.3555, 0.4189, 0.5938, 0.4189, 0.5938, 0.4257, 0.5938, 0.4257, 0.5938, 0.4189, 0.6055, 0.3649, 0.5938, 0.4189, 0.6719, 0.1892, 0.6055, 0.3649, 0.6055, 0.3649, 0.6719, 0.1892, 0.6719, 0.1892, 0.6719, 0.1892, 0.6719, 0.1351, 0.6719, 0.1892, 0.9648, 0.4324, 0.8672, 0.25, 0.9609, 0.02027, 0.9648, 0.4324, 0.8672, 0.3311, 0.8672, 0.25, 0.9648, 0.4324, 0.7266, 0.3311, 0.8672, 0.3311, 0.9648, 0.4324, 0.6055, 0.3649, 0.7266, 0.3311, 0.9648, 0.4324, 0.5938, 0.4257, 0.6055, 0.3649, 0.9648, 0.4324, 0.3555, 0.4257, 0.5938, 0.4257, 0.9648, 0.4324, 0.9648, 0.4797, 0.3555, 0.4257, 0.3203, 0.1419, 0.3555, 0.4189, 0.3125, 0.6014, 0.3203, 0.1419, 0.3633, 0.1419, 0.3555, 0.4189, 0.3203, 0.1419, 0.3555, 0.01351, 0.3633, 0.1419, 0.3203, 0.1419, 0.3359, 0.01351, 0.3555, 0.01351, 0.3203, 0.1419, 0.1992, 0.01351, 0.3359, 0.01351, 0.3203, 0.1419, 0.0, 0.1419, 0.1992, 0.01351, 0.9648, 0.04054, 0.9883, 0.0946, 0.9688, 0.4324, 0.9688, 0.4324, 0.9883, 0.0946, 0.9766, 0.4527, 0.9883, 0.0946, 0.9922, 0.5068, 0.9766, 0.4527, 0.9766, 0.4527, 0.9922, 0.5068, 0.9688, 0.473, 0.9922, 0.5068, 0.9688, 0.5541, 0.9688, 0.473, 0.7266, 0.2432, 0.9609, 0.02027, 0.8672, 0.25, 0.7266, 0.2432, 0.6719, 0.1351, 0.9609, 0.02027, 0.7266, 0.2432, 0.6719, 0.1892, 0.6719, 0.1351, 0.7266, 0.2432, 0.6055, 0.3649, 0.6719, 0.1892, 0.7266, 0.2432, 0.7266, 0.3311, 0.6055, 0.3649, 0.8945, 0.7365, 0.9688, 0.6419, 0.9688, 0.8311, 0.8945, 0.7365, 0.8125, 0.6419, 0.9688, 0.6419, 0.8945, 0.7365, 0.8125, 0.8311, 0.8125, 0.6419, 0.8945, 0.7365, 0.9688, 0.8311, 0.8125, 0.8311, 0.3633, 0.1419, 0.6602, 0.1419, 0.5938, 0.4189, 0.5938, 0.4189, 0.6602, 0.1419, 0.6719, 0.1892, 0.6602, 0.1419, 0.6719, 0.1351, 0.6719, 0.1892, 0.4375, 0.8649, 0.625, 0.8581, 0.3633, 1.0, 0.3633, 1.0, 0.625, 0.8581, 0.6602, 1.0, 0.625, 0.8581, 0.6445, 0.8784, 0.6602, 1.0, 0.9648, 0.0946, 0.9688, 0.5068, 0.9883, 0.0946, 0.9883, 0.0946, 0.9688, 0.5068, 0.9922, 0.5068, 0.9688, 0.5068, 0.9688, 0.5541, 0.9922, 0.5068, 0.3555, 0.4257, 0.9648, 0.4797, 0.3477, 0.4797, 0.3477, 0.4797, 0.9648, 0.4797, 0.3242, 0.5541, 0.9648, 0.4797, 0.9688, 0.5608, 0.3242, 0.5541, 0.3164, 0.6081, 0.3867, 0.777, 0.3555, 0.8243, 0.3555, 0.8243, 0.3867, 0.777, 0.7812, 0.8243, 0.3867, 0.777, 0.7812, 0.777, 0.7812, 0.8243, 0.6211, 0.5676, 0.6211, 0.4459, 0.7539, 0.5608, 0.7539, 0.5608, 0.6211, 0.4459, 0.7812, 0.4527, 0.9844, 0.02027, 0.9844, 0.5338, 0.9297, 0.02027, 0.9297, 0.02027, 0.9844, 0.5338, 0.9297, 0.5405, 0.9492, 0.5541, 0.9531, 0.6216, 0.8047, 0.5541, 0.8047, 0.5541, 0.9531, 0.6216, 0.8047, 0.6216, 0.9531, 0.6216, 0.9766, 0.6622, 0.8047, 0.6216, 0.8047, 0.6216, 0.9766, 0.6622, 0.7773, 0.6689, 0.9141, 0.6216, 0.8398, 0.6216, 0.9141, 0.5541, 0.9141, 0.5541, 0.8398, 0.6216, 0.8398, 0.5541, 0.9766, 0.6622, 0.9766, 0.6622, 0.9531, 0.6216, 0.9531, 0.6216, 0.9766, 0.6622, 0.9531, 0.6216, 0.9766, 0.8243, 0.9766, 0.8243, 0.9766, 0.6622, 0.9766, 0.6622, 0.9766, 0.8243, 0.9766, 0.6622, 0.9883, 0.5473, 0.9297, 0.5473, 0.9883, 0.006757, 0.9883, 0.006757, 0.9297, 0.5473, 0.9297, 0.01351, 0.6523, 0.473, 0.7383, 0.4797, 0.6484, 0.527, 0.6484, 0.527, 0.7383, 0.4797, 0.7383, 0.527, 0.8672, 0.25, 0.7266, 0.2432, 0.8672, 0.25, 0.8672, 0.25, 0.7266, 0.2432, 0.7266, 0.2432, 0.7266, 0.3311, 0.7266, 0.3311, 0.7266, 0.2432, 0.7266, 0.2432, 0.7266, 0.3311, 0.7266, 0.2432, 0.3555, 0.8243, 0.3555, 0.8243, 0.7812, 0.8243, 0.7812, 0.8243, 0.3555, 0.8243, 0.7812, 0.8243, 0.3164, 0.6081, 0.3281, 0.6554, 0.3164, 0.6081, 0.3164, 0.6081, 0.3281, 0.6554, 0.3281, 0.6554, 0.3281, 0.6554, 0.3828, 0.777, 0.2695, 0.6554, 0.2695, 0.6554, 0.3828, 0.777, 0.332, 0.7297, 0.3281, 0.6554, 0.3281, 0.6554, 0.2695, 0.6554, 0.2695, 0.6554, 0.3281, 0.6554, 0.2695, 0.6554, 0.8047, 0.5608, 0.8047, 0.5811, 0.5234, 0.5608, 0.5234, 0.5608, 0.8047, 0.5811, 0.5234, 0.5811, 0.9492, 0.1757, 0.9727, 0.1689, 0.9492, 0.4054, 0.9492, 0.4054, 0.9727, 0.1689, 0.9727, 0.4054, 0.5898, 0.1757, 0.7773, 0.04054, 0.5859, 0.1757, 0.5859, 0.1757, 0.7773, 0.04054, 0.7773, 0.04054, 0.0, 0.1419, 0.3203, 0.1419, 0.0, 0.6149, 0.0, 0.6149, 0.3203, 0.1419, 0.3125, 0.6014, 0.625, 0.5608, 0.6484, 0.527, 0.7578, 0.5608, 0.7578, 0.5608, 0.6484, 0.527, 0.7383, 0.527, 0.6289, 0.4797, 0.6523, 0.473, 0.625, 0.5608, 0.625, 0.5608, 0.6523, 0.473, 0.6484, 0.527, 0.7578, 0.4797, 0.7383, 0.4797, 0.6289, 0.4797, 0.6289, 0.4797, 0.7383, 0.4797, 0.6523, 0.473, 0.7578, 0.5608, 0.7383, 0.527, 0.7578, 0.4797, 0.7578, 0.4797, 0.7383, 0.527, 0.7383, 0.4797, 0.9727, 0.8378, 0.7734, 0.8311, 0.9648, 0.6689, 0.9648, 0.6689, 0.7734, 0.8311, 0.7773, 0.6689, 0.5938, 0.4189, 0.3555, 0.4189, 0.3633, 0.1419, 0.1992, 0.01351, 0.0, 0.1419, 0.02344, 0.01351, 0.4375, 0.8649, 0.3633, 1.0, 0.3555, 0.8716, 0.6719, 0.1351, 0.6602, 0.1419, 0.6445, 0.02027, 0.6719, 0.1351, 0.6445, 0.02027, 0.9609, 0.02027, 0.3164, 0.6081, 0.3555, 0.8243, 0.2539, 0.6081, 0.3164, 0.6081, 0.3828, 0.777, 0.3867, 0.777, 0.3281, 0.6554, 0.3164, 0.6081, 0.3867, 0.777, 0.3828, 0.777, 0.3281, 0.6554, 0.3867, 0.777, 0.3281, 0.6554, 0.3828, 0.777, 0.3164, 0.6081, 0.8828, 0.1419, 0.9648, 0.1014, 0.9648, 0.1419, 0.9688, 0.473, 0.9688, 0.4324, 0.9766, 0.4527, 0.0, 0.01562, 0.0, 0.01562, 0.0, 0.01562, 0.0, 0.01562, 0.0, 0.01562, 0.0, 0.01562, 0.0, 0.01562, 0.0, 0.01562, 0.0, 0.01562, 0.0, 0.01562, 0.0, 0.01562, 0.0, 0.01562, 0.0, 0.01562, 0.0, 0.01562, 0.0, 0.01562, 0.0, 0.01562, 0.0, 0.01562, 0.0, 0.01562, 0.0, 0.01562, 0.0, 0.01562, 0.0, 0.01562, 0.0, 0.01562, 0.0, 0.01562, 0.0, 0.01562, 0.0, 0.01562, 0.0, 0.01562, 0.0, 0.01562, 0.0, 0.01562, 0.0, 0.01562, 0.0, 0.01562, 0.0, 0.01562, 0.0, 0.01562, 0.0, 0.01562, 0.0, 0.01562, 0.0, 0.01562, 0.0, 0.01562, 0.0, 0.01562, 0.0, 0.01562, 0.0, 0.01562, 0.0, 0.01562, 0.0, 0.01562, 0.0, 0.01562, 0.0, 0.01562, 0.0, 0.01562, 0.0, 0.01562, 0.0, 0.01562, 0.0, 0.01562, 0.0, 0.01562, 0.0, 0.01562, 0.0, 0.01562, 0.0, 0.01562, 0.7656, 0.5079, 0.75, 0.4286, 0.9688, 0.5079, 0.9688, 0.5079, 0.75, 0.4286, 0.9531, 0.381, 0.75, 0.4286, 0.7344, 0.3651, 0.9531, 0.381, 0.9531, 0.381, 0.7344, 0.3651, 0.9062, 0.254, 0.7344, 0.3651, 0.6875, 0.3016, 0.9062, 0.254, 0.9062, 0.254, 0.6875, 0.3016, 0.8281, 0.1587, 0.6875, 0.3016, 0.625, 0.254, 0.8281, 0.1587, 0.8281, 0.1587, 0.625, 0.254, 0.7344, 0.07937, 0.625, 0.254, 0.5625, 0.2381, 0.7344, 0.07937, 0.7344, 0.07937, 0.5625, 0.2381, 0.6094, 0.03175, 0.5625, 0.2381, 0.4844, 0.2222, 0.6094, 0.03175, 0.6094, 0.03175, 0.4844, 0.2222, 0.4844, 0.01587, 0.4844, 0.2222, 0.4062, 0.2381, 0.4844, 0.01587, 0.4844, 0.01587, 0.4062, 0.2381, 0.3594, 0.03175, 0.4062, 0.2381, 0.3438, 0.254, 0.3594, 0.03175, 0.3594, 0.03175, 0.3438, 0.254, 0.2344, 0.07937, 0.3438, 0.254, 0.2812, 0.3016, 0.2344, 0.07937, 0.2344, 0.07937, 0.2812, 0.3016, 0.1406, 0.1587, 0.2812, 0.3016, 0.2344, 0.3651, 0.1406, 0.1587, 0.1406, 0.1587, 0.2344, 0.3651, 0.0625, 0.254, 0.2344, 0.3651, 0.2188, 0.4286, 0.0625, 0.254, 0.0625, 0.254, 0.2188, 0.4286, 0.01562, 0.381, 0.2188, 0.4286, 0.2031, 0.5079, 0.01562, 0.381, 0.01562, 0.381, 0.2031, 0.5079, 0.0, 0.5079, 0.2031, 0.5079, 0.2188, 0.5873, 0.0, 0.5079, 0.0, 0.5079, 0.2188, 0.5873, 0.01562, 0.6349, 0.2188, 0.5873, 0.2344, 0.6508, 0.01562, 0.6349, 0.01562, 0.6349, 0.2344, 0.6508, 0.0625, 0.7619, 0.2344, 0.6508, 0.2812, 0.7143, 0.0625, 0.7619, 0.0625, 0.7619, 0.2812, 0.7143, 0.1406, 0.8571, 0.2812, 0.7143, 0.3438, 0.7619, 0.1406, 0.8571, 0.1406, 0.8571, 0.3438, 0.7619, 0.2344, 0.9365, 0.3438, 0.7619, 0.4062, 0.7778, 0.2344, 0.9365, 0.2344, 0.9365, 0.4062, 0.7778, 0.3594, 0.9841, 0.4062, 0.7778, 0.4844, 0.7937, 0.3594, 0.9841, 0.3594, 0.9841, 0.4844, 0.7937, 0.4844, 1.0, 0.4844, 0.7937, 0.5625, 0.7778, 0.4844, 1.0, 0.4844, 1.0, 0.5625, 0.7778, 0.6094, 0.9841, 0.5625, 0.7778, 0.625, 0.7619, 0.6094, 0.9841, 0.6094, 0.9841, 0.625, 0.7619, 0.7344, 0.9365, 0.625, 0.7619, 0.6875, 0.7143, 0.7344, 0.9365, 0.7344, 0.9365, 0.6875, 0.7143, 0.8281, 0.8571, 0.6875, 0.7143, 0.7344, 0.6508, 0.8281, 0.8571, 0.8281, 0.8571, 0.7344, 0.6508, 0.9062, 0.7619, 0.7344, 0.6508, 0.75, 0.5873, 0.9062, 0.7619, 0.9062, 0.7619, 0.75, 0.5873, 0.9531, 0.6349, 0.75, 0.5873, 0.7656, 0.5079, 0.9531, 0.6349, 0.9531, 0.6349, 0.7656, 0.5079, 0.9688, 0.5079, 0.3594, 0.03175, 0.2344, 0.07937, 0.2344, 0.07937, 0.2344, 0.07937, 0.2344, 0.07937, 0.1406, 0.1587, 0.2344, 0.07937, 0.1406, 0.1587, 0.1406, 0.1587, 0.1406, 0.1587, 0.1406, 0.1587, 0.0625, 0.254, 0.1406, 0.1587, 0.0625, 0.254, 0.0625, 0.254, 0.0625, 0.254, 0.0625, 0.254, 0.01562, 0.381, 0.0625, 0.254, 0.01562, 0.381, 0.01562, 0.381, 0.01562, 0.381, 0.01562, 0.381, 0.0, 0.5079, 0.01562, 0.381, 0.0, 0.5079, 0.0, 0.5079, 0.0, 0.5079, 0.0, 0.5079, 0.01562, 0.6349, 0.0, 0.5079, 0.01562, 0.6349, 0.01562, 0.6349, 0.01562, 0.6349, 0.01562, 0.6349, 0.0625, 0.7619, 0.01562, 0.6349, 0.0625, 0.7619, 0.0625, 0.7619, 0.0625, 0.7619, 0.0625, 0.7619, 0.1406, 0.8571, 0.0625, 0.7619, 0.1406, 0.8571, 0.1406, 0.8571, 0.1406, 0.8571, 0.1406, 0.8571, 0.2344, 0.9365, 0.1406, 0.8571, 0.2344, 0.9365, 0.2344, 0.9365, 0.2344, 0.9365, 0.2344, 0.9365, 0.3594, 0.9841, 0.2344, 0.9365, 0.3594, 0.9841, 0.3594, 0.9841, 0.3594, 0.9841, 0.3594, 0.9841, 0.4844, 1.0, 0.3594, 0.9841, 0.4844, 1.0, 0.4844, 1.0, 0.4844, 1.0, 0.4844, 1.0, 0.6094, 0.9841, 0.4844, 1.0, 0.6094, 0.9841, 0.6094, 0.9841, 0.6094, 0.9841, 0.6094, 0.9841, 0.7344, 0.9365, 0.6094, 0.9841, 0.7344, 0.9365, 0.7344, 0.9365, 0.7344, 0.9365, 0.7344, 0.9365, 0.8281, 0.8571, 0.7344, 0.9365, 0.8281, 0.8571, 0.8281, 0.8571, 0.8281, 0.8571, 0.8281, 0.8571, 0.9062, 0.7619, 0.8281, 0.8571, 0.9062, 0.7619, 0.9062, 0.7619, 0.4844, 0.01587, 0.4844, 0.01587, 0.3594, 0.03175, 0.3594, 0.03175, 0.4844, 0.01587, 0.3594, 0.03175, 0.0, 0.5, 0.1212, 1.0, 0.0303, 0.7969, 0.0, 0.5, 0.8409, 1.0, 0.1212, 1.0, 0.0, 0.5, 0.9242, 0.7969, 0.8409, 1.0, 0.0, 0.5, 0.9697, 0.5, 0.9242, 0.7969, 0.0, 0.5, 0.9318, 0.2031, 0.9697, 0.5, 0.0, 0.5, 0.8485, 0.01562, 0.9318, 0.2031, 0.0, 0.5, 0.1212, 0.01562, 0.8485, 0.01562, 0.0, 0.5, 0.0303, 0.2031, 0.1212, 0.01562, 0.9688, 0.01754, 0.9688, 0.1404, 0.0, 0.1404, 0.0, 0.1404, 0.9688, 0.1404, 0.0, 0.3333, 0.9688, 0.1404, 0.9688, 0.3333, 0.0, 0.3333, 0.0, 0.3333, 0.9688, 0.3333, 0.0, 0.5088, 0.9688, 0.3333, 0.9688, 0.5088, 0.0, 0.5088, 0.0, 0.5088, 0.9688, 0.5088, 0.0, 0.6316, 0.9688, 0.5088, 0.9688, 0.6316, 0.0, 0.6316, 0.3594, 0.193, 0.6094, 0.3684, 0.3594, 0.3333, 0.3594, 0.3333, 0.6094, 0.3684, 0.5, 0.4386, 0.6094, 0.3684, 0.6094, 0.7193, 0.5, 0.4386, 0.5, 0.4386, 0.6094, 0.7193, 0.5, 0.6491, 0.6094, 0.7193, 0.3594, 0.8947, 0.5, 0.6491, 0.5, 0.6491, 0.3594, 0.8947, 0.3594, 0.7368, 0.3594, 0.193, 0.6094, 0.3684, 0.3594, 0.3333, 0.3594, 0.3333, 0.6094, 0.3684, 0.5, 0.4386, 0.6094, 0.3684, 0.6094, 0.7193, 0.5, 0.4386, 0.5, 0.4386, 0.6094, 0.7193, 0.5, 0.6491, 0.6094, 0.7193, 0.3594, 0.8947, 0.5, 0.6491, 0.5, 0.6491, 0.3594, 0.8947, 0.3594, 0.7368, 0.9688, 0.8947, 0.0, 0.8947, 0.9688, 0.193, 0.9688, 0.193, 0.0, 0.8947, 0.0, 0.193, 0.6562, 1.0, 0.6562, 0.6491, 0.9531, 1.0, 0.9531, 1.0, 0.6562, 0.6491, 0.9531, 0.6491, 0.3125, 0.3684, 0.3125, 0.7193, 0.0, 0.3684, 0.0, 0.3684, 0.3125, 0.7193, 0.0, 0.7193, 0.01562, 1.0, 0.01562, 0.6316, 0.3125, 1.0, 0.3125, 1.0, 0.01562, 0.6316, 0.3125, 0.6316, 0.9531, 0.3684, 0.9531, 0.7193, 0.6562, 0.3684, 0.6562, 0.3684, 0.9531, 0.7193, 0.6562, 0.7193, 0.0, 0.01754, 0.9688, 0.01754, 0.0, 0.1404, 0.0, 0.01562, 0.0, 0.01562, 0.0, 0.01562, 0.0, 0.01562, 0.0, 0.01562, 0.0, 0.01562, 0.0, 0.01562, 0.0, 0.01562, 0.0, 0.01562, 0.0, 0.01562, 0.0, 0.01562, 0.0, 0.01562, 0.0, 0.01562, 0.0, 0.01562, 0.0, 0.01562, 0.0, 0.01562, 0.0, 0.01562, 0.0, 0.01562, 0.0, 0.01562, 0.0, 0.01562, 0.0, 0.01562, 0.0, 0.01562, 0.0, 0.01562, 0.0, 0.01562, 0.0, 0.01562, 0.0, 0.01562, 0.0, 0.01562, 0.0, 0.01562, 0.0, 0.01562, 0.0, 0.01562, 0.0, 0.01562, 0.0, 0.01562, 0.0, 0.01562, 0.0, 0.01562, 0.0, 0.01562, 0.0, 0.01562, 0.0, 0.01562, 0.0, 0.01562, 0.0, 0.01562, 0.0, 0.01562, 0.0, 0.01562, 0.0, 0.01562, 0.0, 0.01562, 0.0, 0.01562, 0.0, 0.01562, 0.0, 0.01562, 0.0, 0.01562, 0.0, 0.01562, 0.0, 0.01562, 0.0, 0.01562, 0.0, 0.01562, 0.0, 0.01562, 0.0, 0.01562, 0.0, 0.01562, 0.0, 0.01562, 0.0, 0.01562, 0.0, 0.01562, 0.0, 0.01562, 0.0, 0.01562, 0.0, 0.01562, 0.0, 0.01562, 0.0, 0.01562, 0.0, 0.01562, 0.0, 0.01562, 0.0, 0.01562, 0.0, 0.01562, 0.0, 0.01562, 0.0, 0.01562, 0.0, 0.01562, 0.0, 0.01562, 0.0, 0.01562, 0.0, 0.01562, 0.0, 0.01562, 0.0, 0.01562, 0.0, 0.01562, 0.0, 0.01562, 0.0, 0.01562, 0.0, 0.01562, 0.0, 0.01562, 0.0, 0.01562, 0.0, 0.01562, 0.0, 0.01562, 0.0, 0.01562, 0.0, 0.01562, 0.0, 0.01562, 0.0, 0.01562, 0.0, 0.01562, 0.0, 0.01562, 0.0, 0.01562, 0.0, 0.01562, 0.0, 0.01562, 0.0, 0.01562, 0.0, 0.01562, 0.0, 0.01562, 0.0, 0.01562, 0.0, 0.01562, 0.0, 0.01562, 0.0, 0.01562, 0.0, 0.01562, 0.0, 0.01562, 0.0, 0.01562, 0.0, 0.01562, 0.0, 0.01562, 0.0, 0.01562, 0.0, 0.01562, 0.0, 0.01562, 0.0, 0.01562, 0.0, 0.01562, 0.0, 0.01562, 0.0, 0.01562, 0.0, 0.01562, 0.0, 0.01562, 0.0, 0.01562, 0.0, 0.01562, 0.0, 0.01562, 0.0, 0.01562, 0.0, 0.01562, 0.0, 0.01562, 0.0, 0.01562, 0.0, 0.01562, 0.0, 0.01562, 0.0, 0.01562, 0.0, 0.01562, 0.0, 0.01562, 0.0, 0.01562, 0.0, 0.01562, 0.0, 0.01562, 0.0, 0.01562, 0.0, 0.01562, 0.0, 0.01562, 0.0, 0.01562, 0.0, 0.01562, 0.0, 0.01562, 0.0, 0.01562, 0.0, 0.01562, 0.0, 0.01562, 0.0, 0.01562, 0.0, 0.01562, 0.0, 0.01562, 0.0, 0.01562, 0.0, 0.01562, 0.0, 0.01562, 0.0, 0.01562, 0.0, 0.01562, 0.0, 0.01562, 0.0, 0.01562, 0.0, 0.01562, 0.0, 0.01562, 0.0, 0.01562, 0.0, 0.01562, 0.0, 0.01562, 0.0, 0.01562, 0.0, 0.01562, 0.0, 0.01562, 0.0, 0.01562, 0.0, 0.01562, 0.0, 0.01562, 0.0, 0.01562, 0.0, 0.01562, 0.0, 0.01562, 0.0, 0.01562, 0.0, 0.01562, 0.0, 0.01562, 0.0, 0.01562, 0.0, 0.01562, 0.0, 0.01562, 0.0, 0.01562, 0.0, 0.01562, 0.0, 0.01562, 0.0, 0.01562, 0.0, 0.01562, 0.0, 0.01562, 0.0, 0.01562, 0.0, 0.01562, 0.0, 0.01562, 0.0, 0.01562, 0.0, 0.01562, 0.0, 0.01562, 0.0, 0.01562, 0.0, 0.01562, 0.0, 0.01562, 0.0, 0.01562, 0.0, 0.01562, 0.0, 0.01562, 0.0, 0.01562, 0.0, 0.01562, 0.0, 0.01562, 0.0, 0.01562, 0.0, 0.01562, 0.0, 0.01562, 0.0, 0.01562, 0.0, 0.01562, 0.0, 0.01562, 0.0, 0.01562, 0.0, 0.01562, 0.0, 0.01562, 0.0, 0.01562, 0.0, 0.01562, 0.0, 0.01562, 0.0, 0.01562, 0.0, 0.01562, 0.0, 0.01562, 0.0, 0.01562, 0.0, 0.01562, 0.0, 0.01562, 0.0, 0.01562, 0.0, 0.01562, 0.0, 0.01562, 0.0, 0.01562, 0.0, 0.01562, 0.0, 0.01562, 0.0, 0.01562, 0.0, 0.01562, 0.0, 0.01562, 0.0, 0.01562, 0.0, 0.01562, 0.0, 0.01562, 0.0, 0.01562, 0.0, 0.01562, 0.0, 0.01562, 0.0, 0.01562, 0.0, 0.01562, 0.0, 0.01562, 0.0, 0.01562, 0.0, 0.01562, 0.0, 0.01562, 0.0, 0.01562, 0.0, 0.01562, 0.0, 0.01562, 0.0, 0.01562, 0.0, 0.01562, 0.0, 0.01562, 0.0, 0.01562, 0.0, 0.01562, 0.0, 0.01562, 0.0, 0.01562, 0.0, 0.01562, 0.0, 0.01562, 0.0, 0.01562, 0.0, 0.01562, 0.0, 0.01562, 0.0, 0.01562, 0.0, 0.01562, 0.0, 0.01562, 0.0, 0.01562, 0.0, 0.01562, 0.0, 0.01562, 0.0, 0.01562, 0.0, 0.01562, 0.0, 0.01562, 0.0, 0.01562, 0.0, 0.01562, 0.0, 0.01562, 0.0, 0.01562, 0.0, 0.01562, 0.0, 0.01562, 0.0, 0.01562, 0.0, 0.01562, 0.0, 0.01562, 0.0, 0.01562, 0.0, 0.01562, 0.0, 0.01562, 0.0, 0.01562, 0.0, 0.01562, 0.0, 0.01562, 0.0, 0.01562, 0.0, 0.01562, 0.9375, 0.1406, 0.9375, 0.1406, 0.9375, 0.4062, 0.9375, 0.4062, 0.9375, 0.1406, 0.9375, 0.4062, 0.9922, 0.4844, 0.9375, 0.4062, 0.9922, 0.007813, 0.9922, 0.007813, 0.9375, 0.4062, 0.9375, 0.1406, 0.0, 1.0, 0.0, 0.01562, 0.6562, 1.0, 0.6562, 1.0, 0.0, 0.01562, 0.6719, 0.01562, 0.9844, 0.9922, 0.9844, 0.007813, 0.6562, 0.9922, 0.6562, 0.9922, 0.9844, 0.007813, 0.6562, 0.007813, 0.0, 1.0, 0.6562, 1.0, 0.0, 1.0, 0.0, 1.0, 0.6562, 1.0, 0.6562, 1.0, 0.9688, 0.4769, 0.75, 0.6, 0.9688, 0.6769, 0.9688, 0.4769, 0.6719, 0.4923, 0.75, 0.6, 0.9688, 0.4769, 0.7188, 0.3692, 0.6719, 0.4923, 0.9688, 0.4769, 0.8594, 0.2769, 0.7188, 0.3692, 0.9688, 0.4769, 0.8594, 0.2923, 0.8594, 0.2769, 0.9688, 0.4769, 0.7188, 0.3692, 0.8594, 0.2923, 0.9688, 0.4769, 0.6719, 0.4923, 0.7188, 0.3692, 0.9688, 0.4769, 0.7344, 0.6, 0.6719, 0.4923, 0.9688, 0.4769, 0.9688, 0.6769, 0.7344, 0.6, 0.4688, 0.01539, 0.4844, 0.3231, 0.0, 0.3231, 0.0, 0.3231, 0.4844, 0.3231, 0.0, 0.7077, 0.4844, 0.3231, 0.5, 0.6923, 0.0, 0.7077, 0.0, 0.7077, 0.5, 0.6923, 0.0, 0.9846, 0.5, 0.6923, 0.5, 1.0, 0.0, 0.9846, 0.4688, 0.01539, 0.4844, 0.3231, 0.0, 0.3231, 0.0, 0.3231, 0.4844, 0.3231, 0.0, 0.7077, 0.4844, 0.3231, 0.5, 0.6923, 0.0, 0.7077, 0.0, 0.7077, 0.5, 0.6923, 0.0, 0.9846, 0.5, 0.6923, 0.5, 1.0, 0.0, 0.9846, 0.0, 0.8462, 0.0, 0.6615, 0.5, 0.6615, 0.5, 0.6615, 0.0, 0.6615, 0.5, 0.4462, 0.0, 0.6615, 0.0, 0.4462, 0.5, 0.4462, 0.5, 0.4462, 0.0, 0.4462, 0.5, 0.2462, 0.0, 0.4462, 0.0, 0.2462, 0.5, 0.2462, 0.5, 0.8462, 0.5, 0.6615, 0.0, 0.6615, 0.0, 0.6615, 0.5, 0.6615, 0.0, 0.4462, 0.5, 0.6615, 0.5, 0.4615, 0.0, 0.4462, 0.0, 0.4462, 0.5, 0.4615, 0.0, 0.2462, 0.5, 0.4615, 0.5, 0.2462, 0.0, 0.2462, 0.9375, 0.9846, 0.9531, 0.5077, 0.4844, 0.7231, 0.4844, 0.7231, 0.9531, 0.5077, 0.4844, 0.3077, 0.9531, 0.5077, 0.9844, 0.01539, 0.4844, 0.3077, 0.9375, 0.9846, 0.9531, 0.5077, 0.4844, 0.7231, 0.4844, 0.7231, 0.9531, 0.5077, 0.4844, 0.3077, 0.9531, 0.5077, 0.9844, 0.01539, 0.4844, 0.3077, 0.0, 0.01539, 0.4688, 0.01539, 0.0, 0.3231, 0.0, 0.01539, 0.4688, 0.01539, 0.0, 0.3231, 0.0, 0.8462, 0.5, 0.6615, 0.5, 0.8462, 0.0, 0.8462, 0.5, 0.8462, 0.0, 0.6615])
me_sniper_reference5_remap.materials.append(mat_rubberglovechrome_bmp)
me_sniper_reference5_remap.materials.append(mat_dm_base_bmp)
me_sniper_reference5_remap.materials.append(mat_bodyside_bmp)
me_sniper_reference5_remap.materials.append(mat_barrelchrome_bmp)
me_sniper_reference5_remap.materials.append(mat_scope_bevel_bmp)
me_sniper_reference5_remap.materials.append(mat_sight_rear_bmp)
me_sniper_reference5_remap.materials.append(mat_sightclip_bmp)
me_sniper_reference5_remap.materials.append(mat_lenschrome1_bmp)
me_sniper_reference5_remap.materials.append(mat_laserchrome_bmp)
me_sniper_reference5_remap.materials.append(mat_clip_bmp)
me_sniper_reference5_remap.materials.append(mat_sight_wheel_bmp)
me_sniper_reference5_remap.use_remesh_preserve_volume = False
me_sniper_reference5_remap.use_remesh_preserve_attributes = False
me_sniper_reference5_remap.use_mirror_vertex_groups = False
me_sniper_reference5_remap.update()
arm_sniper_reference5_remap_skeleton = bpy.data.armatures.new('sniper_reference5_remap_skeleton')  # bones are not reproduced

# ---- objects
ob_sniper_reference5_remap_skeleton = bpy.data.objects.new('sniper_reference5_remap_skeleton', arm_sniper_reference5_remap_skeleton)
ob_sniper_reference5_remap2 = bpy.data.objects.new('sniper_reference5_remap2', me_sniper_reference5_remap)

# ---- transforms, parenting, visibility, modifiers, constraints
ob_sniper_reference5_remap_skeleton.location = (0.0, 0.0, 0.0)
ob_sniper_reference5_remap_skeleton.show_in_front = True
ob_sniper_reference5_remap_skeleton.lineart.crease_threshold = 0.0
ob_sniper_reference5_remap2.parent = ob_sniper_reference5_remap_skeleton
ob_sniper_reference5_remap2.location = (0.0, 0.0, 0.0)
ob_sniper_reference5_remap2.lineart.crease_threshold = 0.0
_vg = ob_sniper_reference5_remap2.vertex_groups.new(name='Hands biped')
_vg = ob_sniper_reference5_remap2.vertex_groups.new(name='Hands biped Pelvis')
_vg = ob_sniper_reference5_remap2.vertex_groups.new(name='Hands biped Spine')
_vg = ob_sniper_reference5_remap2.vertex_groups.new(name='Hands biped Spine1')
_vg = ob_sniper_reference5_remap2.vertex_groups.new(name='Hands biped Spine2')
_vg = ob_sniper_reference5_remap2.vertex_groups.new(name='Hands biped Spine3')
_vg = ob_sniper_reference5_remap2.vertex_groups.new(name='Hands biped Neck')
_vg = ob_sniper_reference5_remap2.vertex_groups.new(name='Hands biped L Clavicle')
_vg = ob_sniper_reference5_remap2.vertex_groups.new(name='Hands biped L UpperArm')
_vg = ob_sniper_reference5_remap2.vertex_groups.new(name='Hands biped L Forearm')
_vg.add([25, 26, 46, 47, 98, 127, 128, 129, 130, 131, 132, 133, 134, 135, 136, 137, 138, 139, 140, 141], 1.0, 'REPLACE')
_vg = ob_sniper_reference5_remap2.vertex_groups.new(name='Hands biped L Hand')
_vg.add([0, 1, 2, 3, 4, 5, 6, 7, 8, 9, 10, 11, 12, 13, 14, 15, 16, 17, 18, 19, 20, 21, 22, 23, 24, 27, 28, 29, 30, 31, 33, 34, 35, 36, 37, 38, 39, 40, 41, 42, 43, 44, 45, 48, 49, 50, 51, 52, 58, 59, 60, 61, 62, 63, 64, 65, 69, 70, 71, 72, 73, 74, 80, 81, 82, 83, 84, 85, 86, 88, 89, 90, 91, 92, 93, 95, 96, 97, 99, 100, 101, 102, 103, 104, 105, 106, 107, 108, 109, 110, 111, 112, 113, 114, 115, 116, 122, 123, 124], 1.0, 'REPLACE')
_vg = ob_sniper_reference5_remap2.vertex_groups.new(name='Hands biped L Finger0')
_vg.add([32, 54, 66, 67, 117], 1.0, 'REPLACE')
_vg = ob_sniper_reference5_remap2.vertex_groups.new(name='Hands biped L Finger01')
_vg.add([53, 55, 56, 57, 68, 75, 76, 78, 118, 119, 120, 121, 126], 1.0, 'REPLACE')
_vg = ob_sniper_reference5_remap2.vertex_groups.new(name='Hands biped L Finger02')
_vg.add([77, 79, 87, 94, 125], 1.0, 'REPLACE')
_vg = ob_sniper_reference5_remap2.vertex_groups.new(name='Hands biped R Clavicle')
_vg = ob_sniper_reference5_remap2.vertex_groups.new(name='Hands biped R UpperArm')
_vg = ob_sniper_reference5_remap2.vertex_groups.new(name='Hands biped R Forearm')
_vg = ob_sniper_reference5_remap2.vertex_groups.new(name='Hands biped R Hand')
_vg = ob_sniper_reference5_remap2.vertex_groups.new(name='Dummy22')
_vg.add([142, 143, 144, 145, 146, 147, 148, 149, 150, 151, 152, 153, 154, 155, 156, 157, 159, 160, 161, 162, 163, 164, 165, 166, 167, 168, 169, 170, 171, 172, 173, 174, 175, 176, 177, 178, 179, 180, 181, 182, 183, 184, 185, 186, 187, 188, 189, 190, 191, 192, 193, 194, 195, 196, 197, 198, 199, 200, 201, 202, 203, 204, 205, 206, 207, 208, 209, 210, 211, 212, 213, 214, 215, 216, 217, 218, 219, 220, 221, 222, 223, 224, 225, 226, 227, 228, 229, 230, 231, 232, 233, 234, 235, 236, 237, 238, 239, 240, 241, 242, 243, 244, 245, 246, 247, 248, 249, 250, 252, 253, 254, 255, 256, 257, 258, 259, 260, 261, 262, 263, 264, 265, 266, 267, 268, 269, 270, 271, 272, 273, 274, 275, 276, 277, 278, 279, 280, 281, 282, 283, 284, 285, 286, 287, 288, 289, 290, 291, 292, 293, 294, 295, 296, 297, 298, 299, 300, 301, 302, 303, 304, 305, 306, 307, 308, 309, 310, 311, 312, 313, 314, 315, 316, 317, 318, 319, 320, 321, 322, 323, 324, 325, 326, 327, 328, 329, 330, 331, 332, 333, 334, 335, 336, 337, 338, 339, 340, 341, 342, 343, 344, 345, 346, 347, 348, 349, 350, 351, 352, 353, 354, 355, 356, 357, 358, 359, 360, 361, 362, 363, 364, 365, 366, 367, 368, 369, 370, 371, 372, 373, 374, 375, 376, 377, 378, 379, 380, 381, 382, 383, 384, 385, 386, 387, 388, 389, 390, 391, 392, 393, 394, 395, 396, 397, 398, 399, 400, 401, 402, 403, 404, 405, 406, 407, 408, 409, 410, 411, 412, 413, 414, 415, 416, 417, 418, 419, 420, 421, 422, 424, 425, 426, 427, 428, 429, 430, 431, 432, 433, 434, 439, 440, 441, 442, 443, 444, 445, 446, 447, 448, 449, 450, 451, 453, 455, 456, 458, 459, 460, 461, 462, 463, 464, 465, 466, 467, 468], 1.0, 'REPLACE')
_vg = ob_sniper_reference5_remap2.vertex_groups.new(name='Dial')
_vg.add([158, 251, 423, 435, 436, 437, 438, 452, 454, 457, 469], 1.0, 'REPLACE')
_m = ob_sniper_reference5_remap2.modifiers.new('Armature', 'ARMATURE')
_m.object = ob_sniper_reference5_remap_skeleton

# ---- collection membership
col_collection_1.objects.link(ob_sniper_reference5_remap_skeleton)
col_collection_1.objects.link(ob_sniper_reference5_remap2)

# ---- scene / render settings (as saved in the file)
scene.frame_start = 1; scene.frame_end = 250; scene.frame_set(0)
scene.render.engine = 'BLENDER_EEVEE_NEXT'
scene.render.resolution_percentage = 50
scene.render.dither_intensity = 0.0
scene.cycles.use_denoising = False
scene.cycles.samples = 128
scene.cycles.sampling_pattern = 'TABULATED_SOBOL'
scene.cycles.light_sampling_threshold = 0.0
scene.cycles.use_adaptive_sampling = False
scene.cycles.use_light_tree = False
scene.cycles.blur_glossy = 0.0
scene.cycles.sample_clamp_indirect = 0.0
scene.view_settings.view_transform = 'Standard'
bpy.context.view_layer.update()

# ---- added for rendering (the .blend has no active camera and no usable light): camera, sun
cam_auto = bpy.data.cameras.new('AutoCamera')
cam_auto.lens = 50.0
cam_auto.sensor_width = 36.0
cam_auto.clip_end = 1000.0
ob_auto_camera = bpy.data.objects.new('AutoCamera', cam_auto)
scene.collection.objects.link(ob_auto_camera)
ob_auto_camera.location = (37.9309, -73.1044, 83.0182)
ob_auto_camera.rotation_euler = (1.09748, -7.21219e-08, 0.694738)
scene.camera = ob_auto_camera
light_auto_sun = bpy.data.lights.new('AutoSun', 'SUN')
light_auto_sun.energy = 3.0
light_auto_sun.angle = 0.0523599
ob_auto_sun = bpy.data.objects.new('AutoSun', light_auto_sun)
scene.collection.objects.link(ob_auto_sun)
ob_auto_sun.rotation_euler = (0.872665, 0.174533, 0.523599)
bpy.context.view_layer.update()
